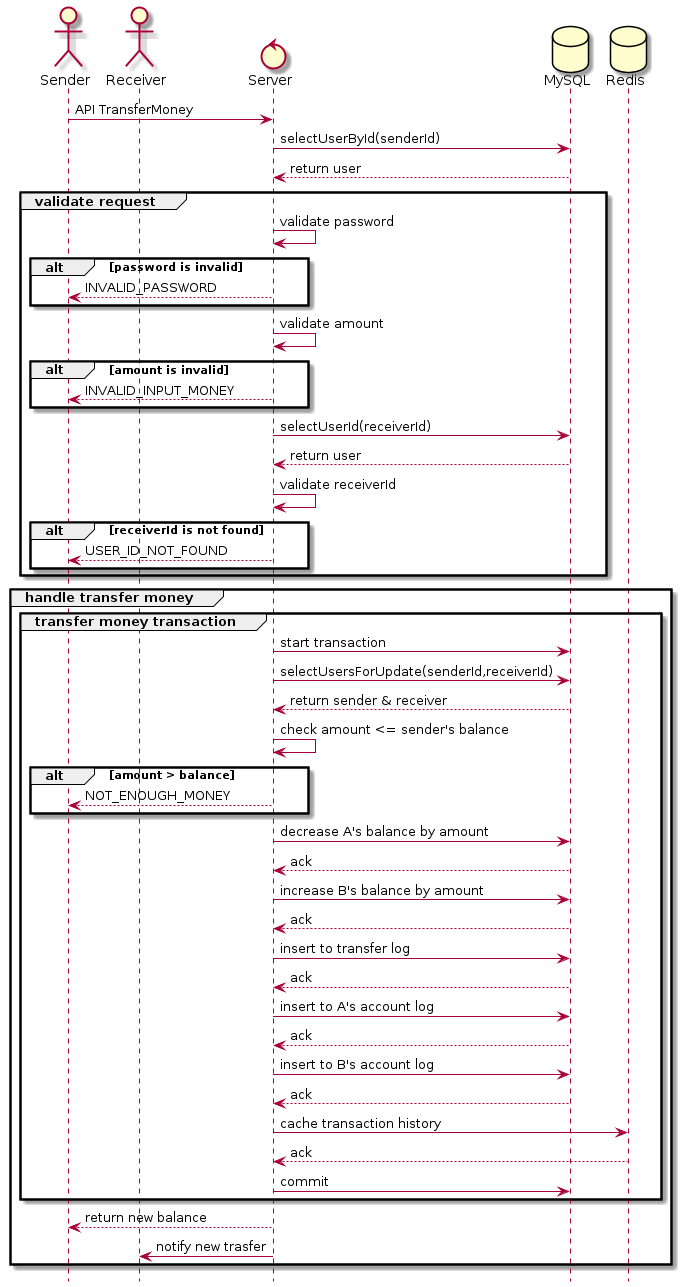

The diagram above was rendered by PlantUML. Its source (embedded in the PNG):
@startuml transfer-money
hide footbox
actor "Sender"
actor "Receiver"
control "Server"
database "MySQL"
database "Redis"
"Sender" -> "Server": API TransferMoney
"Server" -> "MySQL": selectUserById(senderId)
"MySQL" --> "Server": return user

group validate request
"Server" -> "Server": validate password
  alt password is invalid
  "Server" --> "Sender": INVALID_PASSWORD
  end
  "Server" -> "Server": validate amount
  alt amount is invalid
  "Server" --> "Sender": INVALID_INPUT_MONEY
  end
  "Server" -> "MySQL": selectUserId(receiverId)
  "MySQL" --> "Server": return user
  "Server" -> "Server": validate receiverId
  alt receiverId is not found
  "Server" --> "Sender": USER_ID_NOT_FOUND
  end
end

group handle transfer money
  group transfer money transaction
    "Server" -> "MySQL": start transaction
    "Server" -> "MySQL": selectUsersForUpdate(senderId,receiverId)
    "MySQL" --> "Server": return sender & receiver
    "Server" -> "Server" : check amount <= sender's balance
    alt  amount > balance
    "Server" --> "Sender": NOT_ENOUGH_MONEY
    end
    "Server" -> "MySQL" : decrease A's balance by amount
    "MySQL" --> "Server": ack
    "Server" -> "MySQL" : increase B's balance by amount
    "MySQL" --> "Server": ack
    "Server" -> "MySQL" : insert to transfer log
    "MySQL" --> "Server": ack
    "Server" -> "MySQL" : insert to A's account log
    "MySQL" --> "Server": ack
    "Server" -> "MySQL" : insert to B's account log
    "MySQL" --> "Server": ack
    "Server" -> "Redis": cache transaction history
    "Redis" --> "Server": ack
    "Server" -> "MySQL" : commit
    end
    "Server" --> "Sender": return new balance
    "Server" -> "Receiver" : notify new trasfer
end
@enduml